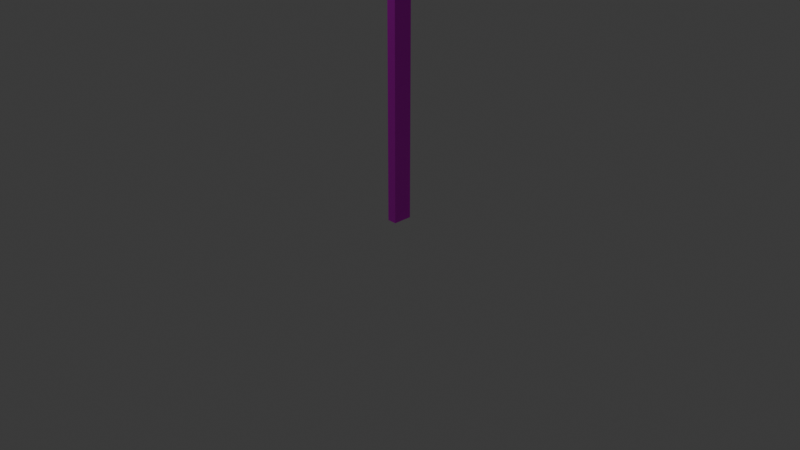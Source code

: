 # Source: info.blend  (saved by Blender 4.1.24; exported with 4.5.12 LTS)
import bpy
from mathutils import Matrix  # noqa: F401  (used for matrix-valued properties, if any)

bpy.ops.wm.read_factory_settings(use_empty=True)
scene = bpy.context.scene
scene.name = 'Scene'

# ---- collections
col_collection = bpy.data.collections.new('Collection'); scene.collection.children.link(col_collection)

# ---- images (referenced by path relative to the original .blend; pixels are not part of the script)
import os
ASSET_DIR = os.environ.get("B2B_ASSET_DIR", "")  # directory of the original .blend (textures are referenced by path, not embedded)
HERE = os.path.dirname(os.path.abspath(__file__))  # packed textures are extracted next to this script under _unpacked/

def load_image(name, relpath, width, height, colorspace="sRGB"):
    """Load a texture the original file referenced (path relative to the .blend, or extracted next to this script)."""
    p = next((c for c in (os.path.join(HERE, relpath), os.path.join(ASSET_DIR, relpath)) if relpath and os.path.exists(c)), "")
    if p:
        img = bpy.data.images.load(p, check_existing=True)
        img.name = name
    else:  # same state as the original file: an image datablock whose file is absent (Cycles renders it pink)
        img = bpy.data.images.new(name, width, height)
        img.source = "FILE"
        img.filepath = "//" + (relpath or name)
    img.colorspace_settings.name = colorspace
    return img
img_images_jpg = load_image('images.jpg', 'images.jpg', 1024, 1024, 'sRGB')

# ---- materials (node trees are filled in below, after node groups)
mat_material_001 = bpy.data.materials.new('Material.001')
mat_material_001.use_transparent_shadow = False
mat_material_002 = bpy.data.materials.new('Material.002')
mat_material_002.use_transparent_shadow = False
mat_material_003 = bpy.data.materials.new('Material.003')
mat_material_003.use_transparent_shadow = False
mat_material_006 = bpy.data.materials.new('Material.006')
mat_material_006.use_transparent_shadow = False

# ---- material node trees
mat_material_001.use_nodes = True; mat_material_001.node_tree.nodes.clear()
_N = mat_material_001.node_tree.nodes; _L = mat_material_001.node_tree.links
n0 = _N.new('ShaderNodeBsdfPrincipled'); n0.name = 'Principled BSDF'; n0.location = (303, 407)
n0.inputs[1].default_value = 0.864
n1 = _N.new('ShaderNodeOutputMaterial'); n1.name = 'Material Output'; n1.location = (655, 336)
n2 = _N.new('ShaderNodeTexImage'); n2.name = 'Image Texture'; n2.location = (-350, 374)
n2.image = img_images_jpg
n2.projection = 'TUBE'
n2.projection_blend = 0.5891
n3 = _N.new('ShaderNodeMapping'); n3.name = 'Mapping'; n3.location = (-569, 450)
n4 = _N.new('ShaderNodeTexCoord'); n4.name = 'Texture Coordinate'; n4.location = (-825, 508)
n5 = _N.new('ShaderNodeVectorMath'); n5.name = 'Vector Math'; n5.location = (-814, 156)
n5.operation = 'SCALE'
n5.inputs[0].default_value = (1.0, 1.0, 1.0)
n5.inputs[3].default_value = 18.5
n6 = _N.new('ShaderNodeValToRGB'); n6.name = 'Color Ramp'; n6.location = (-36, 286)
while len(n6.color_ramp.elements) > 1: n6.color_ramp.elements.remove(n6.color_ramp.elements[-1])
n6.color_ramp.elements[0].position = 0.0; n6.color_ramp.elements[0].color = (0.0, 0.0, 0.0, 1.0)
_e = n6.color_ramp.elements.new(1.0); _e.color = (1.0, 1.0, 1.0, 1.0)
_L.new(n0.outputs[0], n1.inputs[0])
_L.new(n2.outputs[0], n0.inputs[0])
_L.new(n3.outputs[0], n2.inputs[0])
_L.new(n4.outputs[3], n3.inputs[0])
_L.new(n5.outputs[0], n3.inputs[3])
_L.new(n2.outputs[0], n6.inputs[0])
_L.new(n2.outputs[0], n0.inputs[2])
n1.is_active_output = True
mat_material_002.use_nodes = True; mat_material_002.node_tree.nodes.clear()
_N = mat_material_002.node_tree.nodes; _L = mat_material_002.node_tree.links
n0 = _N.new('ShaderNodeBsdfPrincipled'); n0.name = 'Principled BSDF'; n0.location = (10, 300)
n1 = _N.new('ShaderNodeOutputMaterial'); n1.name = 'Material Output'; n1.location = (300, 300)
_L.new(n0.outputs[0], n1.inputs[0])
n1.is_active_output = True
mat_material_003.use_nodes = True; mat_material_003.node_tree.nodes.clear()
_N = mat_material_003.node_tree.nodes; _L = mat_material_003.node_tree.links
n0 = _N.new('ShaderNodeOutputMaterial'); n0.name = 'Material Output'; n0.location = (300, 300)
n1 = _N.new('ShaderNodeBsdfPrincipled'); n1.name = 'Principled BSDF.001'; n1.location = (4, 707)
n1.inputs[1].default_value = 0.864
n2 = _N.new('ShaderNodeTexImage'); n2.name = 'Image Texture'; n2.location = (-649, 674)
n2.image = img_images_jpg
n2.projection = 'BOX'
n2.projection_blend = 0.5891
n3 = _N.new('ShaderNodeMapping'); n3.name = 'Mapping'; n3.location = (-868, 750)
n4 = _N.new('ShaderNodeTexCoord'); n4.name = 'Texture Coordinate'; n4.location = (-1124, 808)
n5 = _N.new('ShaderNodeVectorMath'); n5.name = 'Vector Math'; n5.location = (-1113, 456)
n5.operation = 'SCALE'
n5.inputs[0].default_value = (1.0, 1.0, 1.0)
n5.inputs[3].default_value = 2.8
n6 = _N.new('ShaderNodeValToRGB'); n6.name = 'Color Ramp'; n6.location = (-335, 586)
while len(n6.color_ramp.elements) > 1: n6.color_ramp.elements.remove(n6.color_ramp.elements[-1])
n6.color_ramp.elements[0].position = 0.0; n6.color_ramp.elements[0].color = (0.0, 0.0, 0.0, 1.0)
_e = n6.color_ramp.elements.new(1.0); _e.color = (1.0, 1.0, 1.0, 1.0)
_L.new(n2.outputs[0], n1.inputs[0])
_L.new(n3.outputs[0], n2.inputs[0])
_L.new(n4.outputs[3], n3.inputs[0])
_L.new(n5.outputs[0], n3.inputs[3])
_L.new(n2.outputs[0], n6.inputs[0])
_L.new(n2.outputs[0], n1.inputs[2])
_L.new(n1.outputs[0], n0.inputs[0])
n0.is_active_output = True
mat_material_006.use_nodes = True; mat_material_006.node_tree.nodes.clear()
_N = mat_material_006.node_tree.nodes; _L = mat_material_006.node_tree.links
n0 = _N.new('ShaderNodeBsdfPrincipled'); n0.name = 'Principled BSDF'; n0.location = (10, 300)
n0.inputs[0].default_value = (0.1308, 0.1308, 0.1308, 1.0)
n0.inputs[1].default_value = 0.9115
n0.inputs[2].default_value = 0.9115
n1 = _N.new('ShaderNodeOutputMaterial'); n1.name = 'Material Output'; n1.location = (300, 300)
_L.new(n0.outputs[0], n1.inputs[0])
n1.is_active_output = True

# ---- world
world_world = bpy.data.worlds.new('World'); scene.world = world_world
world_world.use_nodes = True; world_world.node_tree.nodes.clear()
_N = world_world.node_tree.nodes; _L = world_world.node_tree.links
n0 = _N.new('ShaderNodeOutputWorld'); n0.name = 'World Output'; n0.location = (300, 300)
n1 = _N.new('ShaderNodeBackground'); n1.name = 'Background'; n1.location = (10, 300)
n1.inputs[0].default_value = (0.05088, 0.05088, 0.05088, 1.0)
_L.new(n1.outputs[0], n0.inputs[0])
n0.is_active_output = True
world_world.color = (0.05088, 0.05088, 0.05088)
world_world.use_sun_shadow = False
world_world.sun_shadow_jitter_overblur = 0.0

# ---- cameras
cam_camera = bpy.data.cameras.new('Camera')
cam_camera.clip_end = 100.0
cam_camera.ortho_scale = 7.314

# ---- lights
light_light = bpy.data.lights.new('Light', 'POINT')
light_light.transmission_factor = 0.0
light_light.energy = 1000.0
light_light.shadow_soft_size = 0.1
light_light.shadow_maximum_resolution = 0.006
light_light.use_absolute_resolution = True

# ---- meshes
me_cube_001 = bpy.data.meshes.new('Cube.001')
me_cube_001.from_pydata([(-0.8708, -0.8708, -1.0), (-0.8555, -0.8555, 1.0), (-0.8708, 0.8708, -1.0), (-0.8555, 0.8555, 1.0), (0.8708, -0.8708, -1.0), (0.8555, -0.8555, 1.0), (0.8708, 0.8708, -1.0), (0.8555, 0.8555, 1.0), (1.023, 9.804, -1.303), (1.023, 8.879, -1.323), (-1.0, 1.0, -1.0), (-1.0, -1.0, -1.0), (1.0, 1.0, -1.0), (1.0, -1.0, -1.0), (-0.8708, 0.8708, -1.0), (-0.8708, -0.8708, -1.0), (0.8708, 0.8708, -1.0), (0.8708, -0.8708, -1.0), (-0.8708, 0.8708, -1.0), (-0.8708, -0.8708, -1.0), (0.8708, 0.8708, -1.0), (0.8708, -0.8708, -1.0), (-0.8708, 0.8708, -0.9693), (-0.8708, -0.8708, -0.9693), (0.8708, 0.8708, -0.9693), (0.8708, -0.8708, -0.9693), (-1.0, -1.0, 1.0), (-1.0, 1.0, 1.0), (1.0, 1.0, 1.0), (1.0, -1.0, 1.0), (-0.8555, -0.8555, 0.9281), (-0.8555, 0.8555, 0.9281), (0.8555, 0.8555, 0.9281), (0.8555, -0.8555, 0.9281)], [], [(11, 26, 27, 10), (10, 27, 28, 12), (12, 28, 29, 13), (13, 29, 26, 11), (4, 0, 15, 17), (1, 5, 33, 30), (2, 0, 11, 10), (6, 2, 10, 12), (4, 6, 12, 13), (0, 4, 13, 11), (16, 17, 21, 20), (2, 6, 16, 14), (6, 4, 17, 16), (0, 2, 14, 15), (19, 18, 22, 23), (15, 14, 18, 19), (17, 15, 19, 21), (14, 16, 20, 18), (33, 32, 24, 25), (21, 19, 23, 25), (18, 20, 24, 22), (20, 21, 25, 24), (1, 3, 27, 26), (3, 7, 28, 27), (7, 5, 29, 28), (5, 1, 26, 29), (30, 33, 25, 23), (7, 3, 31, 32), (5, 7, 32, 33), (3, 1, 30, 31), (32, 31, 22, 24), (31, 30, 23, 22)])
_uv = me_cube_001.uv_layers.new(name='UVMap')
_uv.uv.foreach_set('vector', [0.375, 0.0, 0.625, 0.0, 0.625, 0.25, 0.375, 0.25, 0.375, 0.25, 0.625, 0.25, 0.625, 0.5, 0.375, 0.5, 0.375, 0.5, 0.625, 0.5, 0.625, 0.75, 0.375, 0.75, 0.375, 0.75, 0.625, 0.75, 0.625, 1.0, 0.375, 1.0, 0.3589, 0.7339, 0.1411, 0.7339, 0.1411, 0.7339, 0.3589, 0.7339, 0.8569, 0.7319, 0.6431, 0.7319, 0.6431, 0.7319, 0.8569, 0.7319, 0.1411, 0.5161, 0.1411, 0.7339, 0.125, 0.75, 0.125, 0.5, 0.3589, 0.5161, 0.1411, 0.5161, 0.125, 0.5, 0.375, 0.5, 0.3589, 0.7339, 0.3589, 0.5161, 0.375, 0.5, 0.375, 0.75, 0.1411, 0.7339, 0.3589, 0.7339, 0.375, 0.75, 0.125, 0.75, 0.3589, 0.5161, 0.3589, 0.7339, 0.3589, 0.7339, 0.3589, 0.5161, 0.1411, 0.5161, 0.3589, 0.5161, 0.3589, 0.5161, 0.1411, 0.5161, 0.3589, 0.5161, 0.3589, 0.7339, 0.3589, 0.7339, 0.3589, 0.5161, 0.1411, 0.7339, 0.1411, 0.5161, 0.1411, 0.5161, 0.1411, 0.7339, 0.1411, 0.7339, 0.1411, 0.5161, 0.1411, 0.5161, 0.1411, 0.7339, 0.1411, 0.7339, 0.1411, 0.5161, 0.1411, 0.5161, 0.1411, 0.7339, 0.3589, 0.7339, 0.1411, 0.7339, 0.1411, 0.7339, 0.3589, 0.7339, 0.1411, 0.5161, 0.3589, 0.5161, 0.3589, 0.5161, 0.1411, 0.5161, 0.6431, 0.7319, 0.6431, 0.5181, 0.3589, 0.5161, 0.3589, 0.7339, 0.3589, 0.7339, 0.1411, 0.7339, 0.1411, 0.7339, 0.3589, 0.7339, 0.1411, 0.5161, 0.3589, 0.5161, 0.3589, 0.5161, 0.1411, 0.5161, 0.3589, 0.5161, 0.3589, 0.7339, 0.3589, 0.7339, 0.3589, 0.5161, 0.8569, 0.7319, 0.8569, 0.5181, 0.875, 0.5, 0.875, 0.75, 0.8569, 0.5181, 0.6431, 0.5181, 0.625, 0.5, 0.875, 0.5, 0.6431, 0.5181, 0.6431, 0.7319, 0.625, 0.75, 0.625, 0.5, 0.6431, 0.7319, 0.8569, 0.7319, 0.875, 0.75, 0.625, 0.75, 0.8569, 0.7319, 0.6431, 0.7319, 0.3589, 0.7339, 0.1411, 0.7339, 0.6431, 0.5181, 0.8569, 0.5181, 0.8569, 0.5181, 0.6431, 0.5181, 0.6431, 0.7319, 0.6431, 0.5181, 0.6431, 0.5181, 0.6431, 0.7319, 0.8569, 0.5181, 0.8569, 0.7319, 0.8569, 0.7319, 0.8569, 0.5181, 0.6431, 0.5181, 0.8569, 0.5181, 0.1411, 0.5161, 0.3589, 0.5161, 0.8569, 0.5181, 0.8569, 0.7319, 0.1411, 0.7339, 0.1411, 0.5161])
me_cube_001.materials.append(mat_material_001)
me_cube_001.update()
me_plane = bpy.data.meshes.new('Plane')
me_plane.from_pydata([(9.849e-10, 0.0, -0.9829), (1.937e-08, 0.9829, 1.937e-08), (9.849e-10, 0.9, -0.9829), (0.0, 0.9829, -0.9), (9.849e-10, 0.9243, -0.9829), (6.456e-11, 0.9829, -0.9243), (9.596e-10, 0.9403, -0.9808), (8.603e-10, 0.9541, -0.9751), (7.025e-10, 0.966, -0.966), (4.967e-10, 0.9751, -0.9541), (2.571e-10, 0.9808, -0.9403), (1.182e-07, 0.0, 0.9829), (1.182e-07, 0.9, 0.9829), (5.96e-08, 0.9829, 0.9), (1.182e-07, 0.9243, 0.9829), (5.954e-08, 0.9829, 0.9243), (5.865e-08, 0.9403, 0.9808), (5.874e-08, 0.9541, 0.9751), (5.89e-08, 0.966, 0.966), (5.911e-08, 0.9751, 0.9541), (5.935e-08, 0.9808, 0.9403), (1.937e-08, -0.9829, 1.937e-08), (9.849e-10, -0.9, -0.9829), (0.0, -0.9829, -0.9), (9.849e-10, -0.9243, -0.9829), (6.456e-11, -0.9829, -0.9243), (9.596e-10, -0.9403, -0.9808), (8.603e-10, -0.9541, -0.9751), (7.025e-10, -0.966, -0.966), (4.967e-10, -0.9751, -0.9541), (2.571e-10, -0.9808, -0.9403), (1.182e-07, -0.9, 0.9829), (5.96e-08, -0.9829, 0.9), (1.182e-07, -0.9243, 0.9829), (5.954e-08, -0.9829, 0.9243), (5.865e-08, -0.9403, 0.9808), (5.874e-08, -0.9541, 0.9751), (5.89e-08, -0.966, 0.966), (5.911e-08, -0.9751, 0.9541), (5.935e-08, -0.9808, 0.9403), (0.07593, 1.0, -0.9), (0.07593, 1.0, 1.499e-08), (0.07593, 0.0, -1.0), (0.07593, 0.9, -1.0), (0.07593, 0.9255, -1.0), (0.07593, 0.9447, -0.9975), (0.07593, 0.9627, -0.99), (0.07593, 0.9782, -0.9782), (0.07593, 0.99, -0.9627), (0.07593, 0.9975, -0.9447), (0.07593, 1.0, -0.9255), (0.07593, 1.0, 0.9), (0.07593, 0.0, 1.0), (0.07593, 0.9, 1.0), (0.07593, 0.9255, 1.0), (0.07593, 0.9447, 0.9975), (0.07593, 0.9627, 0.99), (0.07593, 0.9782, 0.9782), (0.07593, 0.99, 0.9627), (0.07593, 0.9975, 0.9447), (0.07593, 1.0, 0.9255), (0.07593, -1.0, -0.9), (0.07593, -1.0, 1.499e-08), (0.07593, -0.9, -1.0), (0.07593, -0.9255, -1.0), (0.07593, -0.9447, -0.9975), (0.07593, -0.9627, -0.99), (0.07593, -0.9782, -0.9782), (0.07593, -0.99, -0.9627), (0.07593, -0.9975, -0.9447), (0.07593, -1.0, -0.9255), (0.07593, -1.0, 0.9), (0.07593, -0.9, 1.0), (0.07593, -0.9255, 1.0), (0.07593, -0.9447, 0.9975), (0.07593, -0.9627, 0.99), (0.07593, -0.9782, 0.9782), (0.07593, -0.99, 0.9627), (0.07593, -0.9975, 0.9447), (0.07593, -1.0, 0.9255), (0.0, 1.0, -0.9), (1.937e-08, 1.0, 1.937e-08), (0.0, 0.0, -1.0), (0.0, 0.9, -1.0), (0.0, 0.9255, -1.0), (0.0, 0.9447, -0.9975), (0.0, 0.9627, -0.99), (0.0, 0.9782, -0.9782), (0.0, 0.99, -0.9627), (0.0, 0.9975, -0.9447), (0.0, 1.0, -0.9255), (5.96e-08, 1.0, 0.9), (1.192e-07, 0.0, 1.0), (1.192e-07, 0.9, 1.0), (1.192e-07, 0.9255, 1.0), (5.96e-08, 0.9447, 0.9975), (5.96e-08, 0.9627, 0.99), (5.96e-08, 0.9782, 0.9782), (5.96e-08, 0.99, 0.9627), (5.96e-08, 0.9975, 0.9447), (5.96e-08, 1.0, 0.9255), (0.0, -1.0, -0.9), (1.937e-08, -1.0, 1.937e-08), (0.0, -0.9, -1.0), (0.0, -0.9255, -1.0), (0.0, -0.9447, -0.9975), (0.0, -0.9627, -0.99), (0.0, -0.9782, -0.9782), (0.0, -0.99, -0.9627), (0.0, -0.9975, -0.9447), (0.0, -1.0, -0.9255), (5.96e-08, -1.0, 0.9), (1.192e-07, -0.9, 1.0), (1.192e-07, -0.9255, 1.0), (5.96e-08, -0.9447, 0.9975), (5.96e-08, -0.9627, 0.99), (5.96e-08, -0.9782, 0.9782), (5.96e-08, -0.99, 0.9627), (5.96e-08, -0.9975, 0.9447), (5.96e-08, -1.0, 0.9255), (0.0, 0.9829, -0.9), (1.937e-08, 0.9829, 1.937e-08), (9.849e-10, 0.0, -0.9829), (9.849e-10, 0.9, -0.9829), (9.849e-10, 0.9243, -0.9829), (9.596e-10, 0.9403, -0.9808), (8.603e-10, 0.9541, -0.9751), (7.025e-10, 0.966, -0.966), (4.967e-10, 0.9751, -0.9541), (2.571e-10, 0.9808, -0.9403), (6.456e-11, 0.9829, -0.9243), (5.96e-08, 0.9829, 0.9), (1.182e-07, 0.0, 0.9829), (1.182e-07, 0.9, 0.9829), (1.182e-07, 0.9243, 0.9829), (5.865e-08, 0.9403, 0.9808), (5.874e-08, 0.9541, 0.9751), (5.89e-08, 0.966, 0.966), (5.911e-08, 0.9751, 0.9541), (5.935e-08, 0.9808, 0.9403), (5.954e-08, 0.9829, 0.9243), (0.0, -0.9829, -0.9), (1.937e-08, -0.9829, 1.937e-08), (9.849e-10, -0.9, -0.9829), (9.849e-10, -0.9243, -0.9829), (9.596e-10, -0.9403, -0.9808), (8.603e-10, -0.9541, -0.9751), (7.025e-10, -0.966, -0.966), (4.967e-10, -0.9751, -0.9541), (2.571e-10, -0.9808, -0.9403), (6.456e-11, -0.9829, -0.9243), (5.96e-08, -0.9829, 0.9), (1.182e-07, -0.9, 0.9829), (1.182e-07, -0.9243, 0.9829), (5.865e-08, -0.9403, 0.9808), (5.874e-08, -0.9541, 0.9751), (5.89e-08, -0.966, 0.966), (5.911e-08, -0.9751, 0.9541), (5.935e-08, -0.9808, 0.9403), (5.954e-08, -0.9829, 0.9243), (0.0, 0.9829, -0.9), (1.937e-08, 0.9829, 1.937e-08), (9.849e-10, 0.0, -0.9829), (9.849e-10, 0.9, -0.9829), (9.849e-10, 0.9243, -0.9829), (9.596e-10, 0.9403, -0.9808), (8.603e-10, 0.9541, -0.9751), (7.025e-10, 0.966, -0.966), (4.967e-10, 0.9751, -0.9541), (2.571e-10, 0.9808, -0.9403), (6.456e-11, 0.9829, -0.9243), (5.96e-08, 0.9829, 0.9), (1.182e-07, 0.0, 0.9829), (1.182e-07, 0.9, 0.9829), (1.182e-07, 0.9243, 0.9829), (5.865e-08, 0.9403, 0.9808), (5.874e-08, 0.9541, 0.9751), (5.89e-08, 0.966, 0.966), (5.911e-08, 0.9751, 0.9541), (5.935e-08, 0.9808, 0.9403), (5.954e-08, 0.9829, 0.9243), (0.0, -0.9829, -0.9), (1.937e-08, -0.9829, 1.937e-08), (9.849e-10, -0.9, -0.9829), (9.849e-10, -0.9243, -0.9829), (9.596e-10, -0.9403, -0.9808), (8.603e-10, -0.9541, -0.9751), (7.025e-10, -0.966, -0.966), (4.967e-10, -0.9751, -0.9541), (2.571e-10, -0.9808, -0.9403), (6.456e-11, -0.9829, -0.9243), (5.96e-08, -0.9829, 0.9), (1.182e-07, -0.9, 0.9829), (1.182e-07, -0.9243, 0.9829), (5.865e-08, -0.9403, 0.9808), (5.874e-08, -0.9541, 0.9751), (5.89e-08, -0.966, 0.966), (5.911e-08, -0.9751, 0.9541), (5.935e-08, -0.9808, 0.9403), (5.954e-08, -0.9829, 0.9243), (0.05598, 0.9829, -0.9), (0.05598, 0.9829, 1.612e-08), (0.05598, 4.395e-18, -0.9829), (0.05598, 0.9, -0.9829), (0.05598, 0.9243, -0.9829), (0.05598, 0.9403, -0.9808), (0.05598, 0.9541, -0.9751), (0.05598, 0.966, -0.966), (0.05598, 0.9751, -0.9541), (0.05598, 0.9808, -0.9403), (0.05598, 0.9829, -0.9243), (0.05598, 0.9829, 0.9), (0.05598, 4.395e-18, 0.9829), (0.05598, 0.9, 0.9829), (0.05598, 0.9243, 0.9829), (0.05598, 0.9403, 0.9808), (0.05598, 0.9541, 0.9751), (0.05598, 0.966, 0.966), (0.05598, 0.9751, 0.9541), (0.05598, 0.9808, 0.9403), (0.05598, 0.9829, 0.9243), (0.05598, -0.9829, -0.9), (0.05598, -0.9829, 1.612e-08), (0.05598, -0.9, -0.9829), (0.05598, -0.9243, -0.9829), (0.05598, -0.9403, -0.9808), (0.05598, -0.9541, -0.9751), (0.05598, -0.966, -0.966), (0.05598, -0.9751, -0.9541), (0.05598, -0.9808, -0.9403), (0.05598, -0.9829, -0.9243), (0.05598, -0.9829, 0.9), (0.05598, -0.9, 0.9829), (0.05598, -0.9243, 0.9829), (0.05598, -0.9403, 0.9808), (0.05598, -0.9541, 0.9751), (0.05598, -0.966, 0.966), (0.05598, -0.9751, 0.9541), (0.05598, -0.9808, 0.9403), (0.05598, -0.9829, 0.9243)], [], [(38, 39, 158, 157), (40, 50, 49, 48, 47, 46, 45, 44, 43, 42, 63, 64, 65, 66, 67, 68, 69, 70, 61, 62, 71, 79, 78, 77, 76, 75, 74, 73, 72, 52, 53, 54, 55, 56, 57, 58, 59, 60, 51, 41), (113, 112, 72, 73), (107, 108, 68, 67), (94, 95, 55, 54), (111, 119, 79, 71), (108, 109, 69, 68), (95, 96, 56, 55), (81, 80, 40, 41), (109, 110, 70, 69), (96, 97, 57, 56), (83, 82, 42, 43), (103, 104, 64, 63), (97, 98, 58, 57), (85, 84, 44, 45), (110, 101, 61, 70), (98, 99, 59, 58), (86, 85, 45, 46), (102, 111, 71, 62), (99, 100, 60, 59), (87, 86, 46, 47), (112, 92, 52, 72), (93, 94, 54, 53), (88, 87, 47, 48), (114, 113, 73, 74), (100, 91, 51, 60), (89, 88, 48, 49), (115, 114, 74, 75), (101, 102, 62, 61), (90, 89, 49, 50), (116, 115, 75, 76), (82, 103, 63, 42), (84, 83, 43, 44), (117, 116, 76, 77), (104, 105, 65, 64), (80, 90, 50, 40), (118, 117, 77, 78), (105, 106, 66, 65), (91, 81, 41, 51), (119, 118, 78, 79), (106, 107, 67, 66), (92, 93, 53, 52), (1, 3, 80, 81), (2, 0, 82, 83), (6, 4, 84, 85), (7, 6, 85, 86), (8, 7, 86, 87), (9, 8, 87, 88), (10, 9, 88, 89), (5, 10, 89, 90), (4, 2, 83, 84), (3, 5, 90, 80), (13, 1, 81, 91), (11, 12, 93, 92), (14, 16, 95, 94), (16, 17, 96, 95), (17, 18, 97, 96), (18, 19, 98, 97), (19, 20, 99, 98), (20, 15, 100, 99), (12, 14, 94, 93), (15, 13, 91, 100), (23, 21, 102, 101), (0, 22, 103, 82), (24, 26, 105, 104), (26, 27, 106, 105), (27, 28, 107, 106), (28, 29, 108, 107), (29, 30, 109, 108), (30, 25, 110, 109), (22, 24, 104, 103), (25, 23, 101, 110), (21, 32, 111, 102), (31, 11, 92, 112), (35, 33, 113, 114), (36, 35, 114, 115), (37, 36, 115, 116), (38, 37, 116, 117), (39, 38, 117, 118), (34, 39, 118, 119), (33, 31, 112, 113), (32, 34, 119, 111), (146, 145, 185, 186), (27, 26, 145, 146), (1, 13, 131, 121), (39, 34, 159, 158), (28, 27, 146, 147), (12, 11, 132, 133), (31, 33, 153, 152), (29, 28, 147, 148), (16, 14, 134, 135), (34, 32, 151, 159), (30, 29, 148, 149), (17, 16, 135, 136), (3, 1, 121, 120), (25, 30, 149, 150), (18, 17, 136, 137), (0, 2, 123, 122), (24, 22, 143, 144), (19, 18, 137, 138), (4, 6, 125, 124), (23, 25, 150, 141), (20, 19, 138, 139), (6, 7, 126, 125), (32, 21, 142, 151), (15, 20, 139, 140), (7, 8, 127, 126), (11, 31, 152, 132), (14, 12, 133, 134), (8, 9, 128, 127), (33, 35, 154, 153), (13, 15, 140, 131), (9, 10, 129, 128), (35, 36, 155, 154), (21, 23, 141, 142), (10, 5, 130, 129), (36, 37, 156, 155), (22, 0, 122, 143), (2, 4, 124, 123), (37, 38, 157, 156), (26, 24, 144, 145), (5, 3, 120, 130), (161, 171, 211, 201), (121, 131, 171, 161), (158, 159, 199, 198), (147, 146, 186, 187), (133, 132, 172, 173), (152, 153, 193, 192), (148, 147, 187, 188), (135, 134, 174, 175), (159, 151, 191, 199), (149, 148, 188, 189), (136, 135, 175, 176), (120, 121, 161, 160), (150, 149, 189, 190), (137, 136, 176, 177), (122, 123, 163, 162), (144, 143, 183, 184), (138, 137, 177, 178), (124, 125, 165, 164), (141, 150, 190, 181), (139, 138, 178, 179), (125, 126, 166, 165), (151, 142, 182, 191), (140, 139, 179, 180), (126, 127, 167, 166), (132, 152, 192, 172), (134, 133, 173, 174), (127, 128, 168, 167), (153, 154, 194, 193), (131, 140, 180, 171), (128, 129, 169, 168), (154, 155, 195, 194), (142, 141, 181, 182), (129, 130, 170, 169), (155, 156, 196, 195), (143, 122, 162, 183), (123, 124, 164, 163), (156, 157, 197, 196), (145, 144, 184, 185), (130, 120, 160, 170), (157, 158, 198, 197), (200, 201, 211, 220, 219, 218, 217, 216, 215, 214, 213, 212, 232, 233, 234, 235, 236, 237, 238, 239, 231, 222, 221, 230, 229, 228, 227, 226, 225, 224, 223, 202, 203, 204, 205, 206, 207, 208, 209, 210), (198, 199, 239, 238), (187, 186, 226, 227), (173, 172, 212, 213), (192, 193, 233, 232), (188, 187, 227, 228), (175, 174, 214, 215), (199, 191, 231, 239), (189, 188, 228, 229), (176, 175, 215, 216), (160, 161, 201, 200), (190, 189, 229, 230), (177, 176, 216, 217), (162, 163, 203, 202), (184, 183, 223, 224), (178, 177, 217, 218), (164, 165, 205, 204), (181, 190, 230, 221), (179, 178, 218, 219), (165, 166, 206, 205), (191, 182, 222, 231), (180, 179, 219, 220), (166, 167, 207, 206), (172, 192, 232, 212), (174, 173, 213, 214), (167, 168, 208, 207), (193, 194, 234, 233), (171, 180, 220, 211), (168, 169, 209, 208), (194, 195, 235, 234), (182, 181, 221, 222), (169, 170, 210, 209), (195, 196, 236, 235), (183, 162, 202, 223), (163, 164, 204, 203), (196, 197, 237, 236), (185, 184, 224, 225), (170, 160, 200, 210), (197, 198, 238, 237), (186, 185, 225, 226)])
me_plane.polygons.foreach_set('material_index', [1, 0, 1, 1, 1, 1, 1, 1, 1, 1, 1, 1, 1, 1, 1, 1, 1, 1, 1, 1, 1, 1, 1, 1, 1, 1, 1, 1, 1, 1, 1, 1, 1, 1, 1, 1, 1, 1, 1, 1, 1, 1, 1, 1, 1, 1, 1, 1, 1, 1, 1, 1, 1, 1, 1, 1, 1, 1, 1, 1, 1, 1, 1, 1, 1, 1, 1, 1, 1, 1, 1, 1, 1, 1, 1, 1, 1, 1, 1, 1, 1, 1, 1, 1, 1, 1, 1, 1, 1, 1, 1, 1, 1, 1, 1, 1, 1, 1, 1, 1, 1, 1, 1, 1, 1, 1, 1, 1, 1, 1, 1, 1, 1, 1, 1, 1, 1, 1, 1, 1, 1, 1, 1, 1, 1, 1, 1, 1, 1, 1, 1, 1, 1, 1, 1, 1, 1, 1, 1, 1, 1, 1, 1, 1, 1, 1, 1, 1, 1, 1, 1, 1, 1, 1, 1, 1, 1, 1, 1, 1, 1, 1, 1, 1, 1, 1, 1, 1, 1, 1, 1, 1, 1, 1, 1, 1, 1, 1, 1, 1, 1, 1, 1, 1, 1, 1, 1, 1, 1, 1, 1, 1, 1, 1, 1, 1, 1, 1, 1, 1, 1, 1])
_uv = me_plane.uv_layers.new(name='UVMap')
_uv.uv.foreach_set('vector', [0.0, 0.0, 0.0, 0.0, 0.0, 0.0, 0.0, 0.0, 0.0, 0.0, 0.0, 0.0, 0.0, 0.0, 0.0, 0.0, 0.0, 0.0, 0.0, 0.0, 0.0, 0.0, 0.0, 0.0, 0.0, 0.0, 0.0, 0.0, 0.0, 0.0, 0.0, 0.0, 0.0, 0.0, 0.0, 0.0, 0.0, 0.0, 0.0, 0.0, 0.0, 0.0, 0.0, 0.0, 0.0, 0.0, 0.0, 0.0, 0.0, 0.0, 0.0, 0.0, 0.0, 0.0, 0.0, 0.0, 0.0, 0.0, 0.0, 0.0, 0.0, 0.0, 0.0, 0.0, 0.0, 0.0, 0.0, 0.0, 0.0, 0.0, 0.0, 0.0, 0.0, 0.0, 0.0, 0.0, 0.0, 0.0, 0.0, 0.0, 0.0, 0.0, 0.0, 0.0, 0.0, 0.0, 0.0, 0.0, 0.0, 0.0, 0.0, 0.0, 0.0, 0.0, 0.0, 0.0, 0.0, 0.0, 0.0, 0.0, 0.0, 0.0, 0.0, 0.0, 0.0, 0.0, 0.0, 0.0, 0.0, 0.0, 0.0, 0.0, 0.0, 0.0, 0.0, 0.0, 0.0, 0.0, 0.0, 0.0, 0.0, 0.0, 0.0, 0.0, 0.0, 0.0, 0.0, 0.0, 0.0, 0.0, 0.0, 0.0, 0.0, 0.0, 0.0, 0.0, 0.0, 0.0, 0.0, 0.0, 0.0, 0.0, 0.0, 0.0, 0.0, 0.0, 0.0, 0.0, 0.0, 0.0, 0.0, 0.0, 0.0, 0.0, 0.0, 0.0, 0.0, 0.0, 0.0, 0.0, 0.0, 0.0, 0.0, 0.0, 0.0, 0.0, 0.0, 0.0, 0.0, 0.0, 0.0, 0.0, 0.0, 0.0, 0.0, 0.0, 0.0, 0.0, 0.0, 0.0, 0.0, 0.0, 0.0, 0.0, 0.0, 0.0, 0.0, 0.0, 0.0, 0.0, 0.0, 0.0, 0.0, 0.0, 0.0, 0.0, 0.0, 0.0, 0.0, 0.0, 0.0, 0.0, 0.0, 0.0, 0.0, 0.0, 0.0, 0.0, 0.0, 0.0, 0.0, 0.0, 0.0, 0.0, 0.0, 0.0, 0.0, 0.0, 0.0, 0.0, 0.0, 0.0, 0.0, 0.0, 0.0, 0.0, 0.0, 0.0, 0.0, 0.0, 0.0, 0.0, 0.0, 0.0, 0.0, 0.0, 0.0, 0.0, 0.0, 0.0, 0.0, 0.0, 0.0, 0.0, 0.0, 0.0, 0.0, 0.0, 0.0, 0.0, 0.0, 0.0, 0.0, 0.0, 0.0, 0.0, 0.0, 0.0, 0.0, 0.0, 0.0, 0.0, 0.0, 0.0, 0.0, 0.0, 0.0, 0.0, 0.0, 0.0, 0.0, 0.0, 0.0, 0.0, 0.0, 0.0, 0.0, 0.0, 0.0, 0.0, 0.0, 0.0, 0.0, 0.0, 0.0, 0.0, 0.0, 0.0, 0.0, 0.0, 0.0, 0.0, 0.0, 0.0, 0.0, 0.0, 0.0, 0.0, 0.0, 0.0, 0.0, 0.0, 0.0, 0.0, 0.0, 0.0, 0.0, 0.0, 0.0, 0.0, 0.0, 0.0, 0.0, 0.0, 0.0, 0.0, 0.0, 0.0, 0.0, 0.0, 0.0, 0.0, 0.0, 0.0, 0.0, 0.0, 0.0, 0.0, 0.0, 0.0, 0.0, 0.0, 0.0, 0.0, 0.0, 0.0, 0.0, 0.0, 0.0, 0.0, 0.0, 0.0, 0.0, 0.0, 0.0, 0.0, 0.0, 0.0, 0.0, 0.0, 0.0, 0.0, 0.0, 0.0, 0.0, 0.0, 0.0, 0.0, 0.0, 0.0, 0.0, 0.0, 0.0, 0.0, 0.0, 0.0, 0.0, 0.0, 0.0, 0.0, 0.0, 0.0, 0.0, 0.0, 0.0, 0.0, 0.0, 0.0, 0.0, 0.0, 0.0, 0.0, 0.0, 0.0, 0.0, 0.0, 0.0, 0.0, 0.0, 0.0, 0.0, 0.0, 0.0, 0.0, 0.0, 0.0, 0.0, 0.0, 0.0, 0.0, 0.0, 0.0, 0.0, 0.0, 0.0, 0.0, 0.0, 0.0, 0.0, 0.0, 0.0, 0.0, 0.0, 0.0, 0.0, 0.0, 0.0, 0.0, 0.0, 0.0, 0.0, 0.0, 0.0, 0.0, 0.0, 0.0, 0.0, 0.0, 0.0, 0.0, 0.0, 0.0, 0.0, 0.0, 0.0, 0.0, 0.0, 0.0, 0.0, 0.0, 0.0, 0.0, 0.0, 0.0, 0.0, 0.0, 0.0, 0.0, 0.0, 0.0, 0.0, 0.0, 0.0, 0.0, 0.0, 0.0, 0.0, 0.0, 0.0, 0.0, 0.0, 0.0, 0.0, 0.0, 0.0, 0.0, 0.0, 0.0, 0.0, 0.0, 0.0, 0.0, 0.0, 0.0, 0.0, 0.0, 0.0, 0.0, 0.0, 0.0, 0.0, 0.0, 0.0, 0.0, 0.0, 0.0, 0.0, 0.0, 0.0, 0.0, 0.0, 0.0, 0.0, 0.0, 0.0, 0.0, 0.0, 0.0, 0.0, 0.0, 0.0, 0.0, 0.0, 0.0, 0.0, 0.0, 0.0, 0.0, 0.0, 0.0, 0.0, 0.0, 0.0, 0.0, 0.0, 0.0, 0.0, 0.0, 0.0, 0.0, 0.0, 0.0, 0.0, 0.0, 0.0, 0.0, 0.0, 0.0, 0.0, 0.0, 0.0, 0.0, 0.0, 0.0, 0.0, 0.0, 0.0, 0.0, 0.0, 0.0, 0.0, 0.0, 0.0, 0.0, 0.0, 0.0, 0.0, 0.0, 0.0, 0.0, 0.0, 0.0, 0.0, 0.0, 0.0, 0.0, 0.0, 0.0, 0.0, 0.0, 0.0, 0.0, 0.0, 0.0, 0.0, 0.0, 0.0, 0.0, 0.0, 0.0, 0.0, 0.0, 0.0, 0.0, 0.0, 0.0, 0.0, 0.0, 0.0, 0.0, 0.0, 0.0, 0.0, 0.0, 0.0, 0.0, 0.0, 0.0, 0.0, 0.0, 0.0, 0.0, 0.0, 0.0, 0.0, 0.0, 0.0, 0.0, 0.0, 0.0, 0.0, 0.0, 0.0, 0.0, 0.0, 0.0, 0.0, 0.0, 0.0, 0.0, 0.0, 0.0, 0.0, 0.0, 0.0, 0.0, 0.0, 0.0, 0.0, 0.0, 0.0, 0.0, 0.0, 0.0, 0.0, 0.0, 0.0, 0.0, 0.0, 0.0, 0.0, 0.0, 0.0, 0.0, 0.0, 0.0, 0.0, 0.0, 0.0, 0.0, 0.0, 0.0, 0.0, 0.0, 0.0, 0.0, 0.0, 0.0, 0.0, 0.0, 0.0, 0.0, 0.0, 0.0, 0.0, 0.0, 0.0, 0.0, 0.0, 0.0, 0.0, 0.0, 0.0, 0.0, 0.0, 0.0, 0.0, 0.0, 0.0, 0.0, 0.0, 0.0, 0.0, 0.0, 0.0, 0.0, 0.0, 0.0, 0.0, 0.0, 0.0, 0.0, 0.0, 0.0, 0.0, 0.0, 0.0, 0.0, 0.0, 0.0, 0.0, 0.0, 0.0, 0.0, 0.0, 0.0, 0.0, 0.0, 0.0, 0.0, 0.0, 0.0, 0.0, 0.0, 0.0, 0.0, 0.0, 0.0, 0.0, 0.0, 0.0, 0.0, 0.0, 0.0, 0.0, 0.0, 0.0, 0.0, 0.0, 0.0, 0.0, 0.0, 0.0, 0.0, 0.0, 0.0, 0.0, 0.0, 0.0, 0.0, 0.0, 0.0, 0.0, 0.0, 0.0, 0.0, 0.0, 0.0, 0.0, 0.0, 0.0, 0.0, 0.0, 0.0, 0.0, 0.0, 0.0, 0.0, 0.0, 0.0, 0.0, 0.0, 0.0, 0.0, 0.0, 0.0, 0.0, 0.0, 0.0, 0.0, 0.0, 0.0, 0.0, 0.0, 0.0, 0.0, 0.0, 0.0, 0.0, 0.0, 0.0, 0.0, 0.0, 0.0, 0.0, 0.0, 0.0, 0.0, 0.0, 0.0, 0.0, 0.0, 0.0, 0.0, 0.0, 0.0, 0.0, 0.0, 0.0, 0.0, 0.0, 0.0, 0.0, 0.0, 0.0, 0.0, 0.0, 0.0, 0.0, 0.0, 0.0, 0.0, 0.0, 0.0, 0.0, 0.0, 0.0, 0.0, 0.0, 0.0, 0.0, 0.0, 0.0, 0.0, 0.0, 0.0, 0.0, 0.0, 0.0, 0.0, 0.0, 0.0, 0.0, 0.0, 0.0, 0.0, 0.0, 0.0, 0.0, 0.0, 0.0, 0.0, 0.0, 0.0, 0.0, 0.0, 0.0, 0.0, 0.0, 0.0, 0.0, 0.0, 0.0, 0.0, 0.0, 0.0, 0.0, 0.0, 0.0, 0.0, 0.0, 0.0, 0.0, 0.0, 0.0, 0.0, 0.0, 0.0, 0.0, 0.0, 0.0, 0.0, 0.0, 0.0, 0.0, 0.0, 0.0, 0.0, 0.0, 0.0, 0.0, 0.0, 0.0, 0.0, 0.0, 0.0, 0.0, 0.0, 0.0, 0.0, 0.0, 0.0, 0.0, 0.0, 0.0, 0.0, 0.0, 0.0, 0.0, 0.0, 0.0, 0.0, 0.0, 0.0, 0.0, 0.0, 0.0, 0.0, 0.0, 0.0, 0.0, 0.0, 0.0, 0.0, 0.0, 0.0, 0.0, 0.0, 0.0, 0.0, 0.0, 0.0, 0.0, 0.0, 0.0, 0.0, 0.0, 0.0, 0.0, 0.0, 0.0, 0.0, 0.0, 0.0, 0.0, 0.0, 0.0, 0.0, 0.0, 0.0, 0.0, 0.0, 0.0, 0.0, 0.0, 0.0, 0.0, 0.0, 0.0, 0.0, 0.0, 0.0, 0.0, 0.0, 0.0, 0.0, 0.0, 0.0, 0.0, 0.0, 0.0, 0.0, 0.0, 0.0, 0.0, 0.0, 0.0, 0.0, 0.0, 0.0, 0.0, 0.0, 0.0, 0.0, 0.0, 0.0, 0.0, 0.0, 0.0, 0.0, 0.0, 0.0, 0.0, 0.0, 0.0, 0.0, 0.0, 0.0, 0.0, 0.0, 0.0, 0.0, 0.0, 0.0, 0.0, 0.0, 0.0, 0.0, 0.0, 0.0, 0.0, 0.0, 0.0, 0.0, 0.0, 0.0, 0.0, 0.0, 0.0, 0.0, 0.0, 0.0, 0.0, 0.0, 0.0, 0.0, 0.0, 0.0, 0.0, 0.0, 0.0, 0.0, 0.0, 0.0, 0.0, 0.0, 0.0, 0.0, 0.0, 0.0, 0.0, 0.0, 0.0, 0.0, 0.0, 0.0, 0.0, 0.0, 0.0, 0.0, 0.0, 0.0, 0.0, 0.0, 0.0, 0.0, 0.0, 0.0, 0.0, 0.0, 0.0, 0.0, 0.0, 0.0, 0.0, 0.0, 0.0, 0.0, 0.0, 0.0, 0.0, 0.0, 0.0, 0.0, 0.0, 0.0, 0.0, 0.0, 0.0, 0.0, 0.0, 0.0, 0.0, 0.0, 0.0, 0.0, 0.0, 0.0, 0.0, 0.0, 0.0, 0.0, 0.0, 0.0, 0.0, 0.0, 0.0, 0.0, 0.0, 0.0, 0.0, 0.0, 0.0, 0.0, 0.0, 0.0, 0.0, 0.0, 0.0, 0.0, 0.0, 0.0, 0.0, 0.0, 0.0, 0.0, 0.0, 0.0, 0.0, 0.0, 0.0, 0.0, 0.0, 0.0, 0.0, 0.0, 0.0, 0.0, 0.0, 0.0, 0.0, 0.0, 0.0, 0.0, 0.0, 0.0, 0.0, 0.0, 0.0, 0.0, 0.0, 0.0, 0.0, 0.0, 0.0, 0.0, 0.0, 0.0, 0.0, 0.0, 0.0, 0.0, 0.0, 0.0, 0.0, 0.0, 0.0, 0.0, 0.0, 0.0, 0.0, 0.0, 0.0, 0.0, 0.0, 0.0, 0.0, 0.0, 0.0, 0.0, 0.0, 0.0, 0.0, 0.0, 0.0, 0.0, 0.0, 0.0, 0.0, 0.0, 0.0, 0.0, 0.0, 0.0, 0.0, 0.0, 0.0, 0.0, 0.0, 0.0, 0.0, 0.0, 0.0, 0.0, 0.0, 0.0, 0.0, 0.0, 0.0, 0.0, 0.0, 0.0, 0.0, 0.0, 0.0, 0.0, 0.0, 0.0, 0.0, 0.0, 0.0, 0.0, 0.0, 0.0, 0.0, 0.0, 0.0, 0.0, 0.0, 0.0, 0.0, 0.0, 0.0, 0.0, 0.0, 0.0, 0.0, 0.0, 0.0, 0.0, 0.0, 0.0, 0.0, 0.0, 0.0, 0.0, 0.0, 0.0, 0.0, 0.0, 0.0, 0.0, 0.0, 0.0, 0.0, 0.0, 0.0, 0.0, 0.0, 0.0, 0.0, 0.0, 0.0, 0.0, 0.0, 0.0, 0.0, 0.0, 0.0, 0.0, 0.0, 0.0, 0.0, 0.0, 0.0, 0.0, 0.0, 0.0, 0.0, 0.0, 0.0, 0.0, 0.0, 0.0, 0.0, 0.0, 0.0, 0.0, 0.0, 0.0, 0.0, 0.0, 0.0, 0.0, 0.0, 0.0, 0.0, 0.0, 0.0, 0.0, 0.0, 0.0, 0.0, 0.0, 0.0, 0.0, 0.0, 0.0, 0.0, 0.0, 0.0, 0.0, 0.0, 0.0, 0.0, 0.0, 0.0, 0.0, 0.0, 0.0, 0.0, 0.0, 0.0, 0.0, 0.0, 0.0, 0.0, 0.0, 0.0, 0.0, 0.0, 0.0, 0.0, 0.0, 0.0, 0.0, 0.0, 0.0, 0.0, 0.0, 0.0, 0.0, 0.0, 0.0, 0.0, 0.0, 0.0, 0.0, 0.0, 0.0, 0.0, 0.0, 0.0, 0.0, 0.0, 0.0, 0.0, 0.0, 0.0, 0.0, 0.0, 0.0, 0.0, 0.0, 0.0, 0.0, 0.0, 0.0, 0.0, 0.0, 0.0, 0.0, 0.0, 0.0, 0.0, 0.0, 0.0, 0.0, 0.0, 0.0, 0.0, 0.0, 0.0, 0.0, 0.0, 0.0, 0.0, 0.0, 0.0, 0.0, 0.0, 0.0, 0.0, 0.0, 0.0, 0.0, 0.0, 0.0, 0.0, 0.0, 0.0, 0.0, 0.0, 0.0, 0.0, 0.0, 0.0, 0.0, 0.0, 0.0, 0.0, 0.0, 0.0, 0.0, 0.0, 0.0, 0.0, 0.0, 0.0, 0.0, 0.0, 0.0, 0.0, 0.0, 0.0, 0.0, 0.0, 0.0, 0.0, 0.0, 0.0, 0.0, 0.0, 0.0, 0.0, 0.0, 0.0, 0.0, 0.0, 0.0, 0.0, 0.0, 0.0, 0.0, 0.0, 0.0, 0.0, 0.0, 0.0, 0.0, 0.0, 0.0, 0.0, 0.0, 0.0, 0.0, 0.0, 0.0, 0.0, 0.0, 0.0, 0.0, 0.0, 0.0, 0.0, 0.0, 0.0, 0.0, 0.0, 0.0, 0.0, 0.0, 0.0, 0.0, 0.0, 0.0, 0.0, 0.0, 0.0, 0.0, 0.0, 0.0, 0.0, 0.0, 0.0, 0.0, 0.0, 0.0, 0.0, 0.0, 0.0, 0.0, 0.0, 0.0, 0.0, 0.0, 0.0, 0.0, 0.0, 0.0, 0.0, 0.0, 0.0, 0.0, 0.0, 0.0, 0.0, 0.0, 0.0, 0.0, 0.0, 0.0, 0.0, 0.0, 0.0, 0.0, 0.0, 0.0, 0.0, 0.0, 0.0, 0.0, 0.0, 0.0, 0.0, 0.0, 0.0, 0.0, 0.0, 0.0, 0.0, 0.0, 0.0, 0.0, 0.0, 0.0, 0.0, 0.0, 0.0, 0.0, 0.0, 0.0, 0.0, 0.0, 0.0, 0.0, 0.0, 0.0, 0.0, 0.0, 0.0, 0.0, 0.0, 0.0, 0.0, 0.0, 0.0, 0.0, 0.0, 0.0, 0.0, 0.0, 0.0, 0.0, 0.0, 0.0, 0.0, 0.0, 0.0, 0.0, 0.0, 0.0, 0.0, 0.0, 0.0, 0.0, 0.0, 0.0, 0.0, 0.0, 0.0, 0.0, 0.0, 0.0, 0.0, 0.0, 0.0, 0.0, 0.0, 0.0, 0.0, 0.0, 0.0, 0.0, 0.0, 0.0, 0.0, 0.0, 0.0, 0.0, 0.0, 0.0, 0.0, 0.0, 0.0, 0.0, 0.0, 0.0, 0.0, 0.0, 0.0, 0.0, 0.0, 0.0, 0.0, 0.0, 0.0, 0.0, 0.0, 0.0, 0.0, 0.0, 0.0, 0.0, 0.0, 0.0, 0.0, 0.0, 0.0, 0.0, 0.0, 0.0, 0.0, 0.0, 0.0, 0.0, 0.0, 0.0, 0.0, 0.0, 0.0, 0.0, 0.0, 0.0, 0.0, 0.0, 0.0, 0.0, 0.0, 0.0, 0.0, 0.0, 0.0, 0.0, 0.0, 0.0, 0.0, 0.0, 0.0, 0.0, 0.0, 0.0, 0.0, 0.0, 0.0, 0.0, 0.0, 0.0, 0.0, 0.0, 0.0, 0.0, 0.0, 0.0, 0.0, 0.0, 0.0, 0.0, 0.0, 0.0, 0.0, 0.0, 0.0, 0.0, 0.0, 0.0, 0.0, 0.0, 0.0, 0.0, 0.0, 0.0, 0.0, 0.0, 0.0, 0.0, 0.0, 0.0, 0.0, 0.0, 0.0, 0.0, 0.0, 0.0, 0.0, 0.0, 0.0, 0.0, 0.0, 0.0, 0.0, 0.0, 0.0, 0.0, 0.0, 0.0, 0.0, 0.0, 0.0, 0.0, 0.0, 0.0, 0.0, 0.0, 0.0, 0.0, 0.0, 0.0, 0.0, 0.0, 0.0, 0.0, 0.0, 0.0, 0.0, 0.0, 0.0, 0.0, 0.0, 0.0, 0.0, 0.0, 0.0, 0.0, 0.0, 0.0, 0.0, 0.0, 0.0, 0.0, 0.0, 0.0, 0.0, 0.0, 0.0, 0.0, 0.0, 0.0, 0.0, 0.0, 0.0, 0.0, 0.0, 0.0, 0.0, 0.0, 0.0, 0.0, 0.0, 0.0, 0.0, 0.0, 0.0, 0.0, 0.0, 0.0, 0.0, 0.0, 0.0, 0.0, 0.0, 0.0, 0.0, 0.0, 0.0, 0.0, 0.0, 0.0, 0.0, 0.0])
me_plane.materials.append(mat_material_002)
me_plane.materials.append(mat_material_003)
me_plane.update()
me_cylinder = bpy.data.meshes.new('Cylinder')
me_cylinder.from_pydata([(0.0, 1.0, -1.0), (0.0, 1.0, 1.0), (0.866, 0.5, -1.0), (0.866, 0.5, 1.0), (0.866, -0.5, -1.0), (0.866, -0.5, 1.0), (0.0, -1.0, -1.0), (0.0, -1.0, 1.0), (-0.866, -0.5, -1.0), (-0.866, -0.5, 1.0), (-0.866, 0.5, -1.0), (-0.866, 0.5, 1.0), (-6.272, 1.0, -1.0), (-6.272, 1.0, 1.0), (-5.406, 0.5, -1.0), (-5.406, 0.5, 1.0), (-5.406, -0.5, -1.0), (-5.406, -0.5, 1.0), (-6.272, -1.0, -1.0), (-6.272, -1.0, 1.0), (-7.138, -0.5, -1.0), (-7.138, -0.5, 1.0), (-7.138, 0.5, -1.0), (-7.138, 0.5, 1.0), (-12.62, 1.0, -1.0), (-12.62, 1.0, 1.0), (-11.76, 0.5, -1.0), (-11.76, 0.5, 1.0), (-11.76, -0.5, -1.0), (-11.76, -0.5, 1.0), (-12.62, -1.0, -1.0), (-12.62, -1.0, 1.0), (-13.49, -0.5, -1.0), (-13.49, -0.5, 1.0), (-13.49, 0.5, -1.0), (-13.49, 0.5, 1.0), (2.564e-07, -4.317, -1.0), (2.564e-07, -4.317, 1.0), (0.866, -4.817, -1.0), (0.866, -4.817, 1.0), (0.866, -5.817, -1.0), (0.866, -5.817, 1.0), (2.564e-07, -6.317, -1.0), (2.564e-07, -6.317, 1.0), (-0.866, -5.817, -1.0), (-0.866, -5.817, 1.0), (-0.866, -4.817, -1.0), (-0.866, -4.817, 1.0), (-6.272, -4.317, -1.0), (-6.272, -4.317, 1.0), (-5.406, -4.817, -1.0), (-5.406, -4.817, 1.0), (-5.406, -5.817, -1.0), (-5.406, -5.817, 1.0), (-6.272, -6.317, -1.0), (-6.272, -6.317, 1.0), (-7.138, -5.817, -1.0), (-7.138, -5.817, 1.0), (-7.138, -4.817, -1.0), (-7.138, -4.817, 1.0), (-12.62, -4.317, -1.0), (-12.62, -4.317, 1.0), (-11.76, -4.817, -1.0), (-11.76, -4.817, 1.0), (-11.76, -5.817, -1.0), (-11.76, -5.817, 1.0), (-12.62, -6.317, -1.0), (-12.62, -6.317, 1.0), (-13.49, -5.817, -1.0), (-13.49, -5.817, 1.0), (-13.49, -4.817, -1.0), (-13.49, -4.817, 1.0)], [], [(0, 1, 3, 2), (2, 3, 5, 4), (4, 5, 7, 6), (6, 7, 9, 8), (3, 1, 11, 9, 7, 5), (8, 9, 11, 10), (10, 11, 1, 0), (0, 2, 4, 6, 8, 10), (12, 13, 15, 14), (14, 15, 17, 16), (16, 17, 19, 18), (18, 19, 21, 20), (15, 13, 23, 21, 19, 17), (20, 21, 23, 22), (22, 23, 13, 12), (12, 14, 16, 18, 20, 22), (24, 25, 27, 26), (26, 27, 29, 28), (28, 29, 31, 30), (30, 31, 33, 32), (27, 25, 35, 33, 31, 29), (32, 33, 35, 34), (34, 35, 25, 24), (24, 26, 28, 30, 32, 34), (36, 37, 39, 38), (38, 39, 41, 40), (40, 41, 43, 42), (42, 43, 45, 44), (39, 37, 47, 45, 43, 41), (44, 45, 47, 46), (46, 47, 37, 36), (36, 38, 40, 42, 44, 46), (48, 49, 51, 50), (50, 51, 53, 52), (52, 53, 55, 54), (54, 55, 57, 56), (51, 49, 59, 57, 55, 53), (56, 57, 59, 58), (58, 59, 49, 48), (48, 50, 52, 54, 56, 58), (60, 61, 63, 62), (62, 63, 65, 64), (64, 65, 67, 66), (66, 67, 69, 68), (63, 61, 71, 69, 67, 65), (68, 69, 71, 70), (70, 71, 61, 60), (60, 62, 64, 66, 68, 70)])
_uv = me_cylinder.uv_layers.new(name='UVMap')
_uv.uv.foreach_set('vector', [1.0, 0.5, 1.0, 1.0, 0.8333, 1.0, 0.8333, 0.5, 0.8333, 0.5, 0.8333, 1.0, 0.6667, 1.0, 0.6667, 0.5, 0.6667, 0.5, 0.6667, 1.0, 0.5, 1.0, 0.5, 0.5, 0.5, 0.5, 0.5, 1.0, 0.3333, 1.0, 0.3333, 0.5, 0.4578, 0.37, 0.25, 0.49, 0.04215, 0.37, 0.04215, 0.13, 0.25, 0.01, 0.4578, 0.13, 0.3333, 0.5, 0.3333, 1.0, 0.1667, 1.0, 0.1667, 0.5, 0.1667, 0.5, 0.1667, 1.0, -8.941e-08, 1.0, -8.941e-08, 0.5, 0.75, 0.49, 0.9578, 0.37, 0.9578, 0.13, 0.75, 0.01, 0.5422, 0.13, 0.5422, 0.37, 1.0, 0.5, 1.0, 1.0, 0.8333, 1.0, 0.8333, 0.5, 0.8333, 0.5, 0.8333, 1.0, 0.6667, 1.0, 0.6667, 0.5, 0.6667, 0.5, 0.6667, 1.0, 0.5, 1.0, 0.5, 0.5, 0.5, 0.5, 0.5, 1.0, 0.3333, 1.0, 0.3333, 0.5, 0.4578, 0.37, 0.25, 0.49, 0.04215, 0.37, 0.04215, 0.13, 0.25, 0.01, 0.4578, 0.13, 0.3333, 0.5, 0.3333, 1.0, 0.1667, 1.0, 0.1667, 0.5, 0.1667, 0.5, 0.1667, 1.0, -8.941e-08, 1.0, -8.941e-08, 0.5, 0.75, 0.49, 0.9578, 0.37, 0.9578, 0.13, 0.75, 0.01, 0.5422, 0.13, 0.5422, 0.37, 1.0, 0.5, 1.0, 1.0, 0.8333, 1.0, 0.8333, 0.5, 0.8333, 0.5, 0.8333, 1.0, 0.6667, 1.0, 0.6667, 0.5, 0.6667, 0.5, 0.6667, 1.0, 0.5, 1.0, 0.5, 0.5, 0.5, 0.5, 0.5, 1.0, 0.3333, 1.0, 0.3333, 0.5, 0.4578, 0.37, 0.25, 0.49, 0.04215, 0.37, 0.04215, 0.13, 0.25, 0.01, 0.4578, 0.13, 0.3333, 0.5, 0.3333, 1.0, 0.1667, 1.0, 0.1667, 0.5, 0.1667, 0.5, 0.1667, 1.0, -8.941e-08, 1.0, -8.941e-08, 0.5, 0.75, 0.49, 0.9578, 0.37, 0.9578, 0.13, 0.75, 0.01, 0.5422, 0.13, 0.5422, 0.37, 1.0, 0.5, 1.0, 1.0, 0.8333, 1.0, 0.8333, 0.5, 0.8333, 0.5, 0.8333, 1.0, 0.6667, 1.0, 0.6667, 0.5, 0.6667, 0.5, 0.6667, 1.0, 0.5, 1.0, 0.5, 0.5, 0.5, 0.5, 0.5, 1.0, 0.3333, 1.0, 0.3333, 0.5, 0.4578, 0.37, 0.25, 0.49, 0.04215, 0.37, 0.04215, 0.13, 0.25, 0.01, 0.4578, 0.13, 0.3333, 0.5, 0.3333, 1.0, 0.1667, 1.0, 0.1667, 0.5, 0.1667, 0.5, 0.1667, 1.0, -8.941e-08, 1.0, -8.941e-08, 0.5, 0.75, 0.49, 0.9578, 0.37, 0.9578, 0.13, 0.75, 0.01, 0.5422, 0.13, 0.5422, 0.37, 1.0, 0.5, 1.0, 1.0, 0.8333, 1.0, 0.8333, 0.5, 0.8333, 0.5, 0.8333, 1.0, 0.6667, 1.0, 0.6667, 0.5, 0.6667, 0.5, 0.6667, 1.0, 0.5, 1.0, 0.5, 0.5, 0.5, 0.5, 0.5, 1.0, 0.3333, 1.0, 0.3333, 0.5, 0.4578, 0.37, 0.25, 0.49, 0.04215, 0.37, 0.04215, 0.13, 0.25, 0.01, 0.4578, 0.13, 0.3333, 0.5, 0.3333, 1.0, 0.1667, 1.0, 0.1667, 0.5, 0.1667, 0.5, 0.1667, 1.0, -8.941e-08, 1.0, -8.941e-08, 0.5, 0.75, 0.49, 0.9578, 0.37, 0.9578, 0.13, 0.75, 0.01, 0.5422, 0.13, 0.5422, 0.37, 1.0, 0.5, 1.0, 1.0, 0.8333, 1.0, 0.8333, 0.5, 0.8333, 0.5, 0.8333, 1.0, 0.6667, 1.0, 0.6667, 0.5, 0.6667, 0.5, 0.6667, 1.0, 0.5, 1.0, 0.5, 0.5, 0.5, 0.5, 0.5, 1.0, 0.3333, 1.0, 0.3333, 0.5, 0.4578, 0.37, 0.25, 0.49, 0.04215, 0.37, 0.04215, 0.13, 0.25, 0.01, 0.4578, 0.13, 0.3333, 0.5, 0.3333, 1.0, 0.1667, 1.0, 0.1667, 0.5, 0.1667, 0.5, 0.1667, 1.0, -8.941e-08, 1.0, -8.941e-08, 0.5, 0.75, 0.49, 0.9578, 0.37, 0.9578, 0.13, 0.75, 0.01, 0.5422, 0.13, 0.5422, 0.37])
me_cylinder.materials.append(mat_material_006)
me_cylinder.update()

# ---- objects
ob_light = bpy.data.objects.new('Light', light_light)
ob_camera = bpy.data.objects.new('Camera', cam_camera)
ob_cube = bpy.data.objects.new('Cube', me_cube_001)
ob_plane = bpy.data.objects.new('Plane', me_plane)
ob_cylinder = bpy.data.objects.new('Cylinder', me_cylinder)

# ---- transforms, parenting, visibility, modifiers, constraints
ob_light.location = (-3.165, -1.949, 6.534)
ob_light.rotation_euler = (0.6503, 0.05522, 1.866)
ob_light.lock_rotations_4d = False
ob_light.empty_display_type = 'ARROWS'
ob_light.color = (0.0, 0.0, 0.0, 0.0)
ob_light.lineart.crease_threshold = 0.0
ob_camera.location = (7.359, -6.926, 4.958)
ob_camera.rotation_euler = (1.109, 0.0, 0.8149)
ob_camera.lock_rotations_4d = False
ob_camera.empty_display_type = 'ARROWS'
ob_camera.color = (0.0, 0.0, 0.0, 0.0)
ob_camera.display_type = 'WIRE'
ob_camera.lineart.crease_threshold = 0.0
ob_cube.location = (0.0, 0.0, 3.939)
ob_cube.scale = (0.051, 0.102, -3.938)
ob_plane.location = (0.06843, 0.0, 7.854)
ob_cylinder.location = (0.06599, 0.04888, 7.358)
ob_cylinder.rotation_euler = (-0.0, 1.571, 0.0)
ob_cylinder.scale = (0.01943, 0.01943, 0.06664)

# ---- collection membership
col_collection.objects.link(ob_light)
col_collection.objects.link(ob_camera)
col_collection.objects.link(ob_cube)
col_collection.objects.link(ob_plane)
col_collection.objects.link(ob_cylinder)

# ---- scene / render settings (as saved in the file)
scene.camera = ob_camera
scene.frame_start = 1; scene.frame_end = 250; scene.frame_set(1)
scene.render.engine = 'BLENDER_EEVEE_NEXT'
scene.cycles.sampling_pattern = 'TABULATED_SOBOL'
scene.eevee.ray_tracing_options.trace_max_roughness = 0.0
bpy.context.view_layer.update()
